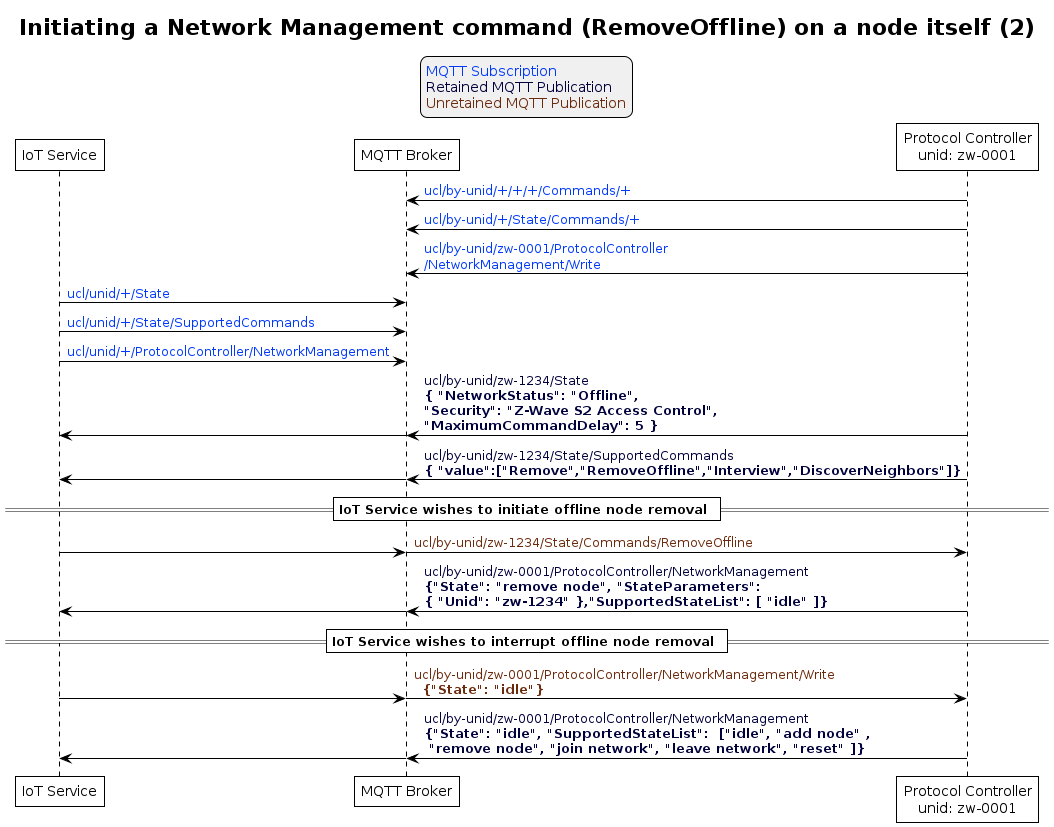

The diagram above was rendered by PlantUML. Its source (embedded in the PNG):
@startuml inline_umlgraph_12.png
' Allows to do simultaneous transmissions
!pragma teoz true

' Style for the diagram
!theme plain
skinparam LegendBackgroundColor #F0F0F0

title Initiating a Network Management command (RemoveOffline) on a node itself (2)

legend top
<font color=#0039FB>MQTT Subscription</font>
<font color=#00003C>Retained MQTT Publication</font>
<font color=#6C2A0D>Unretained MQTT Publication</font>
endlegend


' List of participants
participant "IoT Service" as iot_service
participant "MQTT Broker" as mqtt_broker
participant "Protocol Controller\nunid: zw-0001" as protocol_controller

protocol_controller -> mqtt_broker: <font color=#0039FB>ucl/by-unid/+/+/+/Commands/+</font>
protocol_controller -> mqtt_broker: <font color=#0039FB>ucl/by-unid/+/State/Commands/+</font>
protocol_controller -> mqtt_broker: <font color=#0039FB>ucl/by-unid/zw-0001/ProtocolController\n<font color=#0039FB>/NetworkManagement/Write</font>

iot_service -> mqtt_broker: <font color=#0039FB>ucl/unid/+/State</font>
iot_service -> mqtt_broker: <font color=#0039FB>ucl/unid/+/State/SupportedCommands</font>
iot_service -> mqtt_broker: <font color=#0039FB>ucl/unid/+/ProtocolController/NetworkManagement</font>

protocol_controller -> mqtt_broker : <font color=#00003C>ucl/by-unid/zw-1234/State \n<font color=#00003C><b>{ "NetworkStatus": "Offline", \n<font color=#00003C><b>"Security": "Z-Wave S2 Access Control", \n<font color=#00003C><b>"MaximumCommandDelay": 5 }</b>
& mqtt_broker -> iot_service

protocol_controller -> mqtt_broker : <font color=#00003C>ucl/by-unid/zw-1234/State/SupportedCommands \n<font color=#00003C><b>{ "value":["Remove","RemoveOffline","Interview","DiscoverNeighbors"]}</b>
& mqtt_broker -> iot_service

== IoT Service wishes to initiate offline node removal ==

iot_service -> mqtt_broker
& mqtt_broker -> protocol_controller : <font color=#6C2A0D>ucl/by-unid/zw-1234/State/Commands/RemoveOffline

protocol_controller -> mqtt_broker : <font color=#00003C>ucl/by-unid/zw-0001/ProtocolController/NetworkManagement \n<font color=#00003C><b>{"State": "remove node", "StateParameters": \n<font color=#00003C><b>{ "Unid": "zw-1234" },"SupportedStateList": [ "idle" ]} </b>
& mqtt_broker -> iot_service

== IoT Service wishes to interrupt offline node removal ==

iot_service -> mqtt_broker
& mqtt_broker -> protocol_controller : <font color=#6C2A0D>ucl/by-unid/zw-0001/ProtocolController/NetworkManagement/Write \n <font color=#6C2A0D> <b>{"State": "idle"}

protocol_controller -> mqtt_broker : <font color=#00003C>ucl/by-unid/zw-0001/ProtocolController/NetworkManagement \n<font color=#00003C><b>{"State": "idle", "SupportedStateList":  ["idle", "add node" ,\n<font color=#00003C><b> "remove node", "join network", "leave network", "reset" ]} </b>
& mqtt_broker -> iot_service
@enduml